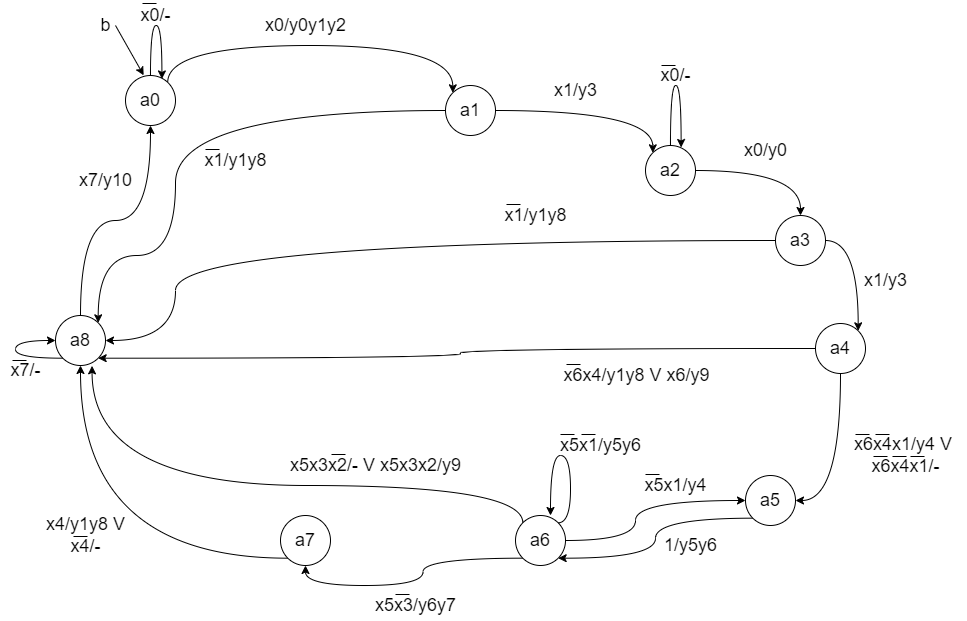

The diagram above was exported from draw.io. Its source (the exported page's mxGraphModel, read from the mxfile embedded in the PNG):
<mxGraphModel dx="1378" dy="1081" grid="1" gridSize="10" guides="1" tooltips="1" connect="1" arrows="1" fold="1" page="1" pageScale="1" pageWidth="1169" pageHeight="827" math="0" shadow="0">
  <root>
    <mxCell id="0" />
    <mxCell id="1" parent="0" />
    <mxCell id="2" style="edgeStyle=orthogonalEdgeStyle;rounded=0;orthogonalLoop=1;jettySize=auto;html=1;exitX=1;exitY=0;exitDx=0;exitDy=0;entryX=0;entryY=0;entryDx=0;entryDy=0;fontSize=18;curved=1;" edge="1" source="3" target="6" parent="1">
      <mxGeometry relative="1" as="geometry">
        <Array as="points">
          <mxPoint x="3738" y="170" />
          <mxPoint x="4022" y="170" />
        </Array>
      </mxGeometry>
    </mxCell>
    <mxCell id="3" value="&lt;font style=&quot;font-size: 18px;&quot;&gt;a0&lt;/font&gt;" style="ellipse;whiteSpace=wrap;html=1;aspect=fixed;" vertex="1" parent="1">
      <mxGeometry x="3695" y="200" width="50" height="50" as="geometry" />
    </mxCell>
    <mxCell id="4" style="edgeStyle=orthogonalEdgeStyle;curved=1;rounded=0;orthogonalLoop=1;jettySize=auto;html=1;exitX=1;exitY=0.5;exitDx=0;exitDy=0;entryX=0;entryY=0;entryDx=0;entryDy=0;fontSize=18;" edge="1" source="6" target="9" parent="1">
      <mxGeometry relative="1" as="geometry" />
    </mxCell>
    <mxCell id="5" style="edgeStyle=orthogonalEdgeStyle;curved=1;rounded=0;orthogonalLoop=1;jettySize=auto;html=1;exitX=0;exitY=0.5;exitDx=0;exitDy=0;entryX=1;entryY=0;entryDx=0;entryDy=0;fontSize=18;" edge="1" source="6" target="31" parent="1">
      <mxGeometry relative="1" as="geometry">
        <Array as="points">
          <mxPoint x="3745" y="235" />
          <mxPoint x="3745" y="380" />
          <mxPoint x="3668" y="380" />
        </Array>
      </mxGeometry>
    </mxCell>
    <mxCell id="6" value="&lt;font style=&quot;font-size: 18px;&quot;&gt;a1&lt;/font&gt;" style="ellipse;whiteSpace=wrap;html=1;aspect=fixed;" vertex="1" parent="1">
      <mxGeometry x="4015" y="210" width="50" height="50" as="geometry" />
    </mxCell>
    <mxCell id="7" value="x0/y0y1y2" style="text;html=1;align=center;verticalAlign=middle;resizable=0;points=[];autosize=1;strokeColor=none;fillColor=none;fontSize=18;" vertex="1" parent="1">
      <mxGeometry x="3825" y="135" width="100" height="30" as="geometry" />
    </mxCell>
    <mxCell id="8" style="edgeStyle=orthogonalEdgeStyle;curved=1;rounded=0;orthogonalLoop=1;jettySize=auto;html=1;exitX=1;exitY=0.5;exitDx=0;exitDy=0;entryX=0.5;entryY=0;entryDx=0;entryDy=0;fontSize=18;" edge="1" source="9" target="13" parent="1">
      <mxGeometry relative="1" as="geometry" />
    </mxCell>
    <mxCell id="9" value="&lt;font style=&quot;font-size: 18px;&quot;&gt;a2&lt;/font&gt;" style="ellipse;whiteSpace=wrap;html=1;aspect=fixed;" vertex="1" parent="1">
      <mxGeometry x="4215" y="270" width="50" height="50" as="geometry" />
    </mxCell>
    <mxCell id="10" value="x1/y3" style="text;html=1;align=center;verticalAlign=middle;resizable=0;points=[];autosize=1;strokeColor=none;fillColor=none;fontSize=18;" vertex="1" parent="1">
      <mxGeometry x="4115" y="200" width="60" height="30" as="geometry" />
    </mxCell>
    <mxCell id="11" style="edgeStyle=orthogonalEdgeStyle;curved=1;rounded=0;orthogonalLoop=1;jettySize=auto;html=1;exitX=1;exitY=0.5;exitDx=0;exitDy=0;entryX=1;entryY=0;entryDx=0;entryDy=0;fontSize=18;" edge="1" source="13" target="17" parent="1">
      <mxGeometry relative="1" as="geometry" />
    </mxCell>
    <mxCell id="12" style="edgeStyle=orthogonalEdgeStyle;curved=1;rounded=0;orthogonalLoop=1;jettySize=auto;html=1;exitX=0;exitY=0.5;exitDx=0;exitDy=0;entryX=1;entryY=0.5;entryDx=0;entryDy=0;fontSize=18;" edge="1" source="13" target="31" parent="1">
      <mxGeometry relative="1" as="geometry">
        <Array as="points">
          <mxPoint x="3745" y="365" />
          <mxPoint x="3745" y="465" />
        </Array>
      </mxGeometry>
    </mxCell>
    <mxCell id="13" value="&lt;font style=&quot;font-size: 18px;&quot;&gt;a3&lt;/font&gt;" style="ellipse;whiteSpace=wrap;html=1;aspect=fixed;" vertex="1" parent="1">
      <mxGeometry x="4345" y="340" width="50" height="50" as="geometry" />
    </mxCell>
    <mxCell id="14" value="x0/y0" style="text;html=1;align=center;verticalAlign=middle;resizable=0;points=[];autosize=1;strokeColor=none;fillColor=none;fontSize=18;" vertex="1" parent="1">
      <mxGeometry x="4305" y="260" width="60" height="30" as="geometry" />
    </mxCell>
    <mxCell id="15" style="edgeStyle=orthogonalEdgeStyle;curved=1;rounded=0;orthogonalLoop=1;jettySize=auto;html=1;exitX=0.5;exitY=1;exitDx=0;exitDy=0;entryX=1;entryY=0.5;entryDx=0;entryDy=0;fontSize=18;" edge="1" source="17" target="20" parent="1">
      <mxGeometry relative="1" as="geometry" />
    </mxCell>
    <mxCell id="16" style="edgeStyle=orthogonalEdgeStyle;curved=1;rounded=0;orthogonalLoop=1;jettySize=auto;html=1;exitX=0;exitY=0.5;exitDx=0;exitDy=0;entryX=1;entryY=1;entryDx=0;entryDy=0;fontSize=18;" edge="1" source="17" target="31" parent="1">
      <mxGeometry relative="1" as="geometry" />
    </mxCell>
    <mxCell id="17" value="&lt;font style=&quot;font-size: 18px;&quot;&gt;a4&lt;/font&gt;" style="ellipse;whiteSpace=wrap;html=1;aspect=fixed;" vertex="1" parent="1">
      <mxGeometry x="4385" y="448" width="50" height="50" as="geometry" />
    </mxCell>
    <mxCell id="18" value="x1/y3" style="text;html=1;align=center;verticalAlign=middle;resizable=0;points=[];autosize=1;strokeColor=none;fillColor=none;fontSize=18;" vertex="1" parent="1">
      <mxGeometry x="4425" y="390" width="60" height="30" as="geometry" />
    </mxCell>
    <mxCell id="19" style="edgeStyle=orthogonalEdgeStyle;curved=1;rounded=0;orthogonalLoop=1;jettySize=auto;html=1;exitX=0;exitY=1;exitDx=0;exitDy=0;entryX=1;entryY=1;entryDx=0;entryDy=0;fontSize=18;" edge="1" source="20" target="25" parent="1">
      <mxGeometry relative="1" as="geometry" />
    </mxCell>
    <mxCell id="20" value="&lt;font style=&quot;font-size: 18px;&quot;&gt;a5&lt;/font&gt;" style="ellipse;whiteSpace=wrap;html=1;aspect=fixed;" vertex="1" parent="1">
      <mxGeometry x="4315" y="600" width="50" height="50" as="geometry" />
    </mxCell>
    <mxCell id="21" value="x6x4x1/y4 V&amp;nbsp;&lt;br&gt;x6x4x1/-" style="text;html=1;align=center;verticalAlign=middle;resizable=0;points=[];autosize=1;strokeColor=none;fillColor=none;fontSize=18;" vertex="1" parent="1">
      <mxGeometry x="4415" y="555" width="120" height="50" as="geometry" />
    </mxCell>
    <mxCell id="22" style="edgeStyle=orthogonalEdgeStyle;curved=1;rounded=0;orthogonalLoop=1;jettySize=auto;html=1;exitX=0;exitY=1;exitDx=0;exitDy=0;entryX=0.5;entryY=1;entryDx=0;entryDy=0;fontSize=18;" edge="1" source="25" target="28" parent="1">
      <mxGeometry relative="1" as="geometry" />
    </mxCell>
    <mxCell id="23" style="edgeStyle=orthogonalEdgeStyle;curved=1;rounded=0;orthogonalLoop=1;jettySize=auto;html=1;exitX=1;exitY=0.5;exitDx=0;exitDy=0;fontSize=18;" edge="1" source="25" target="20" parent="1">
      <mxGeometry relative="1" as="geometry">
        <Array as="points">
          <mxPoint x="4205" y="665" />
          <mxPoint x="4205" y="625" />
        </Array>
      </mxGeometry>
    </mxCell>
    <mxCell id="24" style="edgeStyle=orthogonalEdgeStyle;curved=1;rounded=0;orthogonalLoop=1;jettySize=auto;html=1;exitX=0;exitY=0;exitDx=0;exitDy=0;entryX=0.731;entryY=1.007;entryDx=0;entryDy=0;entryPerimeter=0;fontSize=18;" edge="1" source="25" target="31" parent="1">
      <mxGeometry relative="1" as="geometry">
        <Array as="points">
          <mxPoint x="4092" y="610" />
          <mxPoint x="3662" y="610" />
        </Array>
      </mxGeometry>
    </mxCell>
    <mxCell id="25" value="&lt;font style=&quot;font-size: 18px;&quot;&gt;a6&lt;/font&gt;" style="ellipse;whiteSpace=wrap;html=1;aspect=fixed;" vertex="1" parent="1">
      <mxGeometry x="4085" y="640" width="50" height="50" as="geometry" />
    </mxCell>
    <mxCell id="26" value="1/y5y6" style="text;html=1;align=center;verticalAlign=middle;resizable=0;points=[];autosize=1;strokeColor=none;fillColor=none;fontSize=18;" vertex="1" parent="1">
      <mxGeometry x="4225" y="655" width="70" height="30" as="geometry" />
    </mxCell>
    <mxCell id="27" style="edgeStyle=orthogonalEdgeStyle;curved=1;rounded=0;orthogonalLoop=1;jettySize=auto;html=1;exitX=0;exitY=1;exitDx=0;exitDy=0;entryX=0.5;entryY=1;entryDx=0;entryDy=0;fontSize=18;" edge="1" source="28" target="31" parent="1">
      <mxGeometry relative="1" as="geometry" />
    </mxCell>
    <mxCell id="28" value="&lt;font style=&quot;font-size: 18px;&quot;&gt;a7&lt;/font&gt;" style="ellipse;whiteSpace=wrap;html=1;aspect=fixed;" vertex="1" parent="1">
      <mxGeometry x="3850" y="640" width="50" height="50" as="geometry" />
    </mxCell>
    <mxCell id="29" value="x5x3/y6y7" style="text;html=1;align=center;verticalAlign=middle;resizable=0;points=[];autosize=1;strokeColor=none;fillColor=none;fontSize=18;" vertex="1" parent="1">
      <mxGeometry x="3935" y="715" width="100" height="30" as="geometry" />
    </mxCell>
    <mxCell id="30" style="edgeStyle=orthogonalEdgeStyle;curved=1;rounded=0;orthogonalLoop=1;jettySize=auto;html=1;exitX=0.5;exitY=0;exitDx=0;exitDy=0;entryX=0.5;entryY=1;entryDx=0;entryDy=0;fontSize=18;" edge="1" source="31" target="3" parent="1">
      <mxGeometry relative="1" as="geometry" />
    </mxCell>
    <mxCell id="31" value="&lt;font style=&quot;font-size: 18px;&quot;&gt;a8&lt;/font&gt;" style="ellipse;whiteSpace=wrap;html=1;aspect=fixed;" vertex="1" parent="1">
      <mxGeometry x="3625" y="440" width="50" height="50" as="geometry" />
    </mxCell>
    <mxCell id="32" value="x4/y1y8 V&lt;br&gt;x4/-" style="text;html=1;align=center;verticalAlign=middle;resizable=0;points=[];autosize=1;strokeColor=none;fillColor=none;fontSize=18;" vertex="1" parent="1">
      <mxGeometry x="3610" y="635" width="90" height="50" as="geometry" />
    </mxCell>
    <mxCell id="33" value="x7/y10" style="text;html=1;align=center;verticalAlign=middle;resizable=0;points=[];autosize=1;strokeColor=none;fillColor=none;fontSize=18;" vertex="1" parent="1">
      <mxGeometry x="3640" y="290" width="70" height="30" as="geometry" />
    </mxCell>
    <mxCell id="34" style="edgeStyle=orthogonalEdgeStyle;curved=1;rounded=0;orthogonalLoop=1;jettySize=auto;html=1;exitX=0.5;exitY=0;exitDx=0;exitDy=0;entryX=0.728;entryY=0.069;entryDx=0;entryDy=0;entryPerimeter=0;fontSize=18;" edge="1" source="3" target="3" parent="1">
      <mxGeometry relative="1" as="geometry">
        <Array as="points">
          <mxPoint x="3720" y="150" />
          <mxPoint x="3731" y="150" />
        </Array>
      </mxGeometry>
    </mxCell>
    <mxCell id="35" value="x0/-" style="text;html=1;align=center;verticalAlign=middle;resizable=0;points=[];autosize=1;strokeColor=none;fillColor=none;fontSize=18;" vertex="1" parent="1">
      <mxGeometry x="3700" y="125" width="50" height="30" as="geometry" />
    </mxCell>
    <mxCell id="36" value="" style="endArrow=classic;html=1;rounded=0;fontSize=18;curved=1;entryX=0.364;entryY=-0.004;entryDx=0;entryDy=0;entryPerimeter=0;" edge="1" target="3" parent="1">
      <mxGeometry width="50" height="50" relative="1" as="geometry">
        <mxPoint x="3685" y="150" as="sourcePoint" />
        <mxPoint x="3695" y="160" as="targetPoint" />
      </mxGeometry>
    </mxCell>
    <mxCell id="37" value="b" style="text;html=1;align=center;verticalAlign=middle;resizable=0;points=[];autosize=1;strokeColor=none;fillColor=none;fontSize=18;" vertex="1" parent="1">
      <mxGeometry x="3660" y="135" width="30" height="30" as="geometry" />
    </mxCell>
    <mxCell id="38" value="x1/y1y8" style="text;html=1;align=center;verticalAlign=middle;resizable=0;points=[];autosize=1;strokeColor=none;fillColor=none;fontSize=18;" vertex="1" parent="1">
      <mxGeometry x="3765" y="270" width="80" height="30" as="geometry" />
    </mxCell>
    <mxCell id="39" style="edgeStyle=orthogonalEdgeStyle;curved=1;rounded=0;orthogonalLoop=1;jettySize=auto;html=1;exitX=0.5;exitY=0;exitDx=0;exitDy=0;entryX=0.712;entryY=0.04;entryDx=0;entryDy=0;entryPerimeter=0;fontSize=18;" edge="1" source="9" target="9" parent="1">
      <mxGeometry relative="1" as="geometry">
        <Array as="points">
          <mxPoint x="4240" y="210" />
          <mxPoint x="4251" y="210" />
        </Array>
      </mxGeometry>
    </mxCell>
    <mxCell id="40" value="x0/-" style="text;html=1;align=center;verticalAlign=middle;resizable=0;points=[];autosize=1;strokeColor=none;fillColor=none;fontSize=18;" vertex="1" parent="1">
      <mxGeometry x="4220" y="185" width="50" height="30" as="geometry" />
    </mxCell>
    <mxCell id="41" value="x1/y1y8" style="text;html=1;align=center;verticalAlign=middle;resizable=0;points=[];autosize=1;strokeColor=none;fillColor=none;fontSize=18;" vertex="1" parent="1">
      <mxGeometry x="4065" y="325" width="80" height="30" as="geometry" />
    </mxCell>
    <mxCell id="42" value="x6x4/y1y8 V x6/y9" style="text;html=1;align=center;verticalAlign=middle;resizable=0;points=[];autosize=1;strokeColor=none;fillColor=none;fontSize=18;" vertex="1" parent="1">
      <mxGeometry x="4126" y="485" width="160" height="30" as="geometry" />
    </mxCell>
    <mxCell id="43" value="x5x1/y4" style="text;html=1;align=center;verticalAlign=middle;resizable=0;points=[];autosize=1;strokeColor=none;fillColor=none;fontSize=18;" vertex="1" parent="1">
      <mxGeometry x="4205" y="595" width="80" height="30" as="geometry" />
    </mxCell>
    <mxCell id="44" value="x5x3x2/- V x5x3x2/y9" style="text;html=1;align=center;verticalAlign=middle;resizable=0;points=[];autosize=1;strokeColor=none;fillColor=none;fontSize=18;" vertex="1" parent="1">
      <mxGeometry x="3850" y="575" width="190" height="30" as="geometry" />
    </mxCell>
    <mxCell id="45" style="edgeStyle=orthogonalEdgeStyle;curved=1;rounded=0;orthogonalLoop=1;jettySize=auto;html=1;exitX=0;exitY=1;exitDx=0;exitDy=0;entryX=0;entryY=0.5;entryDx=0;entryDy=0;fontSize=18;" edge="1" source="31" target="31" parent="1">
      <mxGeometry relative="1" as="geometry">
        <Array as="points">
          <mxPoint x="3585" y="483" />
          <mxPoint x="3585" y="465" />
        </Array>
      </mxGeometry>
    </mxCell>
    <mxCell id="46" value="x7/-" style="text;html=1;align=center;verticalAlign=middle;resizable=0;points=[];autosize=1;strokeColor=none;fillColor=none;fontSize=18;" vertex="1" parent="1">
      <mxGeometry x="3570" y="480" width="50" height="30" as="geometry" />
    </mxCell>
    <mxCell id="47" style="edgeStyle=orthogonalEdgeStyle;curved=1;rounded=0;orthogonalLoop=1;jettySize=auto;html=1;exitX=1;exitY=0;exitDx=0;exitDy=0;entryX=0.7;entryY=0;entryDx=0;entryDy=0;entryPerimeter=0;fontSize=18;" edge="1" source="25" target="25" parent="1">
      <mxGeometry relative="1" as="geometry">
        <Array as="points">
          <mxPoint x="4140" y="647" />
          <mxPoint x="4140" y="580" />
          <mxPoint x="4120" y="580" />
        </Array>
      </mxGeometry>
    </mxCell>
    <mxCell id="48" value="x5x1/y5y6" style="text;html=1;align=center;verticalAlign=middle;resizable=0;points=[];autosize=1;strokeColor=none;fillColor=none;fontSize=18;" vertex="1" parent="1">
      <mxGeometry x="4120" y="555" width="100" height="30" as="geometry" />
    </mxCell>
    <mxCell id="49" value="" style="endArrow=none;html=1;rounded=0;" edge="1" parent="1">
      <mxGeometry width="50" height="50" relative="1" as="geometry">
        <mxPoint x="3726" y="128" as="sourcePoint" />
        <mxPoint x="3712" y="128" as="targetPoint" />
      </mxGeometry>
    </mxCell>
    <mxCell id="50" value="" style="endArrow=none;html=1;rounded=0;" edge="1" parent="1">
      <mxGeometry width="50" height="50" relative="1" as="geometry">
        <mxPoint x="3789" y="274" as="sourcePoint" />
        <mxPoint x="3775" y="274" as="targetPoint" />
      </mxGeometry>
    </mxCell>
    <mxCell id="51" value="" style="endArrow=none;html=1;rounded=0;" edge="1" parent="1">
      <mxGeometry width="50" height="50" relative="1" as="geometry">
        <mxPoint x="3596" y="485.0000000000002" as="sourcePoint" />
        <mxPoint x="3582" y="485.0000000000002" as="targetPoint" />
      </mxGeometry>
    </mxCell>
    <mxCell id="52" value="" style="endArrow=none;html=1;rounded=0;" edge="1" parent="1">
      <mxGeometry width="50" height="50" relative="1" as="geometry">
        <mxPoint x="3657" y="661" as="sourcePoint" />
        <mxPoint x="3643" y="661" as="targetPoint" />
      </mxGeometry>
    </mxCell>
    <mxCell id="53" value="" style="endArrow=none;html=1;rounded=0;" edge="1" parent="1">
      <mxGeometry width="50" height="50" relative="1" as="geometry">
        <mxPoint x="3915" y="579" as="sourcePoint" />
        <mxPoint x="3900.999999999999" y="579" as="targetPoint" />
      </mxGeometry>
    </mxCell>
    <mxCell id="54" value="" style="endArrow=none;html=1;rounded=0;" edge="1" parent="1">
      <mxGeometry width="50" height="50" relative="1" as="geometry">
        <mxPoint x="3979" y="719" as="sourcePoint" />
        <mxPoint x="3965" y="719" as="targetPoint" />
      </mxGeometry>
    </mxCell>
    <mxCell id="55" value="" style="endArrow=none;html=1;rounded=0;" edge="1" parent="1">
      <mxGeometry width="50" height="50" relative="1" as="geometry">
        <mxPoint x="4090" y="329" as="sourcePoint" />
        <mxPoint x="4075.999999999999" y="329" as="targetPoint" />
      </mxGeometry>
    </mxCell>
    <mxCell id="56" value="" style="endArrow=none;html=1;rounded=0;" edge="1" parent="1">
      <mxGeometry width="50" height="50" relative="1" as="geometry">
        <mxPoint x="4245" y="190" as="sourcePoint" />
        <mxPoint x="4230.999999999999" y="190" as="targetPoint" />
      </mxGeometry>
    </mxCell>
    <mxCell id="57" value="" style="endArrow=none;html=1;rounded=0;" edge="1" parent="1">
      <mxGeometry width="50" height="50" relative="1" as="geometry">
        <mxPoint x="4150" y="489" as="sourcePoint" />
        <mxPoint x="4135.999999999999" y="489" as="targetPoint" />
      </mxGeometry>
    </mxCell>
    <mxCell id="58" value="" style="endArrow=none;html=1;rounded=0;" edge="1" parent="1">
      <mxGeometry width="50" height="50" relative="1" as="geometry">
        <mxPoint x="4144" y="559" as="sourcePoint" />
        <mxPoint x="4130" y="559" as="targetPoint" />
      </mxGeometry>
    </mxCell>
    <mxCell id="59" value="" style="endArrow=none;html=1;rounded=0;" edge="1" parent="1">
      <mxGeometry width="50" height="50" relative="1" as="geometry">
        <mxPoint x="4165" y="559" as="sourcePoint" />
        <mxPoint x="4150.999999999999" y="559" as="targetPoint" />
      </mxGeometry>
    </mxCell>
    <mxCell id="60" value="" style="endArrow=none;html=1;rounded=0;" edge="1" parent="1">
      <mxGeometry width="50" height="50" relative="1" as="geometry">
        <mxPoint x="4229" y="599" as="sourcePoint" />
        <mxPoint x="4215" y="599" as="targetPoint" />
      </mxGeometry>
    </mxCell>
    <mxCell id="61" value="" style="endArrow=none;html=1;rounded=0;" edge="1" parent="1">
      <mxGeometry width="50" height="50" relative="1" as="geometry">
        <mxPoint x="4457" y="581" as="sourcePoint" />
        <mxPoint x="4443" y="581" as="targetPoint" />
      </mxGeometry>
    </mxCell>
    <mxCell id="62" value="" style="endArrow=none;html=1;rounded=0;" edge="1" parent="1">
      <mxGeometry width="50" height="50" relative="1" as="geometry">
        <mxPoint x="4439" y="559" as="sourcePoint" />
        <mxPoint x="4425" y="559" as="targetPoint" />
      </mxGeometry>
    </mxCell>
    <mxCell id="63" value="" style="endArrow=none;html=1;rounded=0;" edge="1" parent="1">
      <mxGeometry width="50" height="50" relative="1" as="geometry">
        <mxPoint x="4459" y="559" as="sourcePoint" />
        <mxPoint x="4445" y="559" as="targetPoint" />
      </mxGeometry>
    </mxCell>
    <mxCell id="64" value="" style="endArrow=none;html=1;rounded=0;" edge="1" parent="1">
      <mxGeometry width="50" height="50" relative="1" as="geometry">
        <mxPoint x="4475.999999999999" y="581" as="sourcePoint" />
        <mxPoint x="4462" y="581" as="targetPoint" />
      </mxGeometry>
    </mxCell>
    <mxCell id="65" value="" style="endArrow=none;html=1;rounded=0;" edge="1" parent="1">
      <mxGeometry width="50" height="50" relative="1" as="geometry">
        <mxPoint x="4494" y="581" as="sourcePoint" />
        <mxPoint x="4480" y="581" as="targetPoint" />
      </mxGeometry>
    </mxCell>
  </root>
</mxGraphModel>